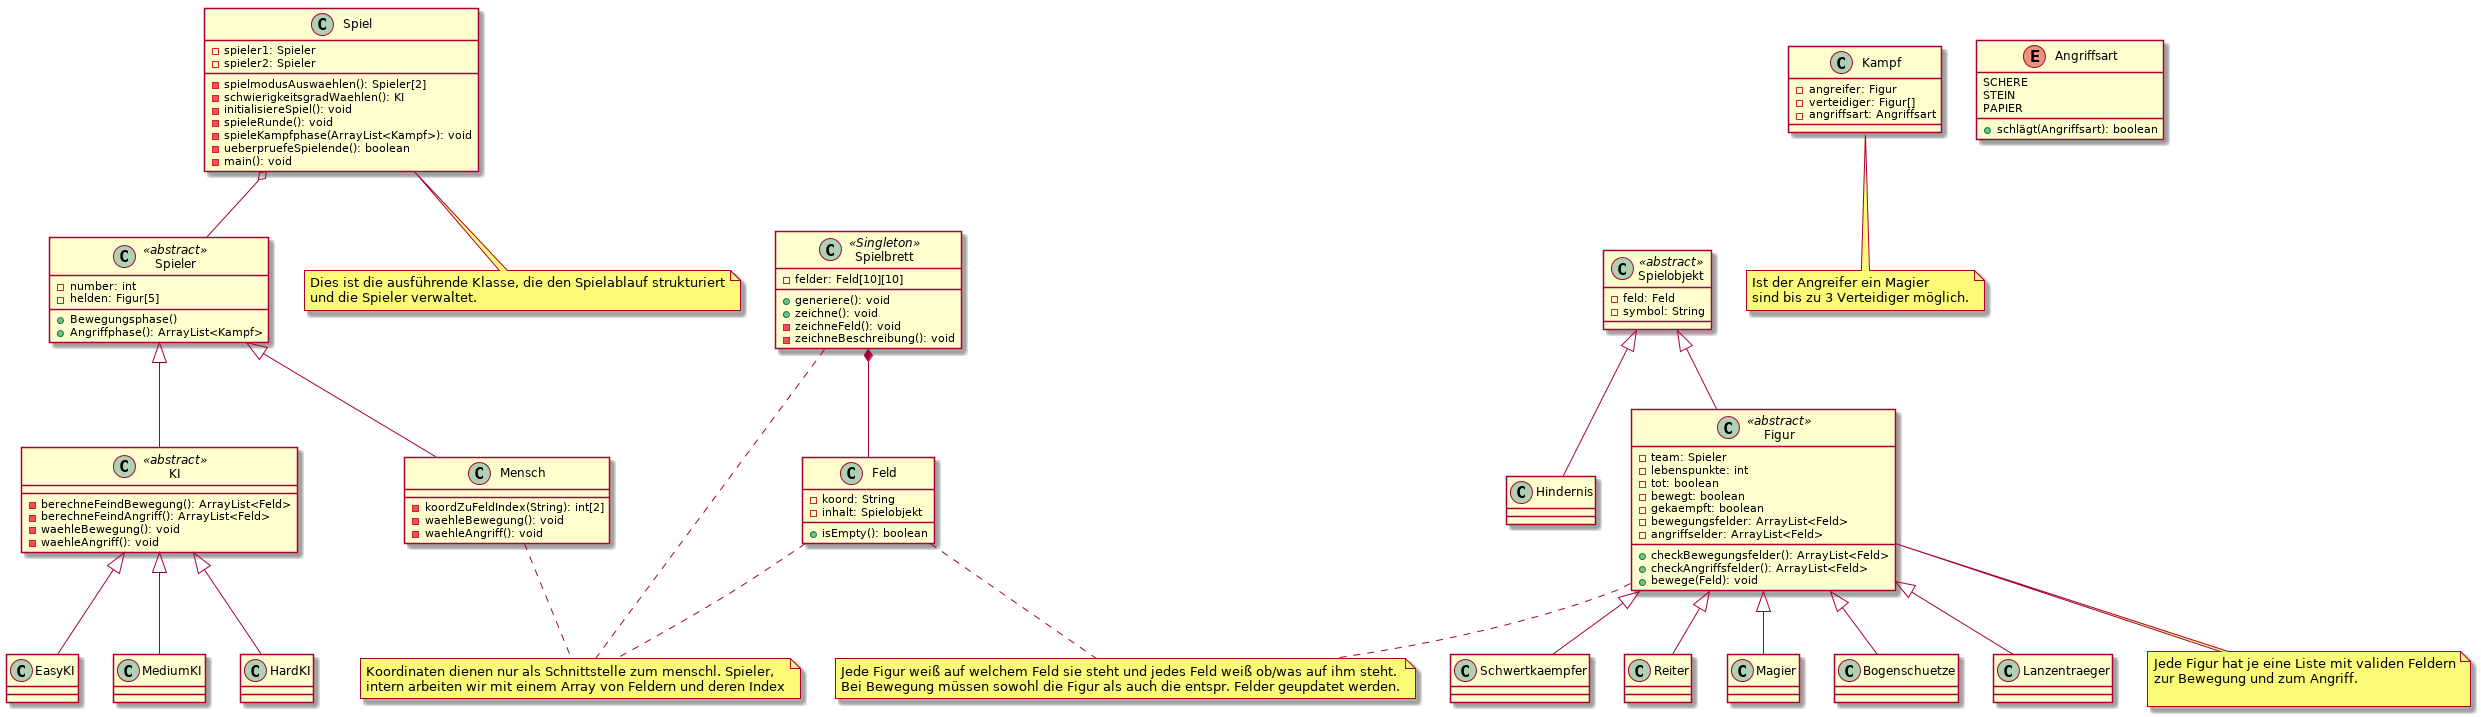

The diagram above was rendered by PlantUML. Its source (embedded in the PNG):
@startuml

Spiel o-- Spieler
Spielbrett *-- Feld
Spielobjekt <|-- Hindernis
Spielobjekt <|-- Figur
Figur <|-- Schwertkaempfer
Figur <|-- Reiter
Figur <|-- Magier
Figur <|-- Bogenschuetze
Figur <|-- Lanzentraeger
Spieler <|-- KI
KI <|-- EasyKI
KI <|-- MediumKI
KI <|-- HardKI
Spieler <|-- Mensch

note "Koordinaten dienen nur als Schnittstelle zum menschl. Spieler,\nintern arbeiten wir mit einem Array von Feldern und deren Index" as nKoord

note "Jede Figur hat je eine Liste mit validen Feldern\nzur Bewegung und zum Angriff.\n" as nFListe

note "Ist der Angreifer ein Magier\nsind bis zu 3 Verteidiger möglich." as nMagier

note "Dies ist die ausführende Klasse, die den Spielablauf strukturiert\nund die Spieler verwaltet." as nSpiel

note "Jede Figur weiß auf welchem Feld sie steht und jedes Feld weiß ob/was auf ihm steht.\nBei Bewegung müssen sowohl die Figur als auch die entspr. Felder geupdatet werden." as nBewegung

Spielbrett .. nKoord
Feld .. nKoord
Mensch .. nKoord

Figur .. nFListe

Kampf .. nMagier

Spiel .. nSpiel

Feld .. nBewegung
Figur .. nBewegung

class  Spiel {
    -spieler1: Spieler
    -spieler2: Spieler
    -spielmodusAuswaehlen(): Spieler[2]
    -schwierigkeitsgradWaehlen(): KI
    -initialisiereSpiel(): void
    -spieleRunde(): void
    -spieleKampfphase(ArrayList<Kampf>): void
    -ueberpruefeSpielende(): boolean 
    -main(): void 
}

class Spieler <<abstract>> {
    -number: int
    -helden: Figur[5]
    +Bewegungsphase()
    +Angriffphase(): ArrayList<Kampf>
}

class KI <<abstract>> {
    -berechneFeindBewegung(): ArrayList<Feld>
    -berechneFeindAngriff(): ArrayList<Feld>
    -waehleBewegung(): void
    -waehleAngriff(): void
}

class EasyKI {
}

class MediumKI {
}

class HardKI {
}


class Kampf {
    -angreifer: Figur
    -verteidiger: Figur[]
    -angriffsart: Angriffsart
}

enum Angriffsart {
    SCHERE
    STEIN
    PAPIER
    +schlägt(Angriffsart): boolean
}

class Spielobjekt <<abstract>>{
    -feld: Feld
    -symbol: String
}

class Figur <<abstract>>{
    -team: Spieler
    -lebenspunkte: int
    -tot: boolean 
    -bewegt: boolean 
    -gekaempft: boolean 
    -bewegungsfelder: ArrayList<Feld>
    -angriffselder: ArrayList<Feld>
    +checkBewegungsfelder(): ArrayList<Feld>
    +checkAngriffsfelder(): ArrayList<Feld>
    +bewege(Feld): void

}

class Hindernis {
}

class Schwertkaempfer {
}

class Reiter {
}

class Magier {
}

class Bogenschuetze {
}

class Lanzentraeger {
}

class Mensch {
    -koordZuFeldIndex(String): int[2]
    -waehleBewegung(): void
    -waehleAngriff(): void
}

class Spielbrett <<Singleton>> {
    -felder: Feld[10][10]
    +generiere(): void
    +zeichne(): void
    -zeichneFeld(): void
    -zeichneBeschreibung(): void
}

class Feld {
    -koord: String
    -inhalt: Spielobjekt
    +isEmpty(): boolean
}
@enduml